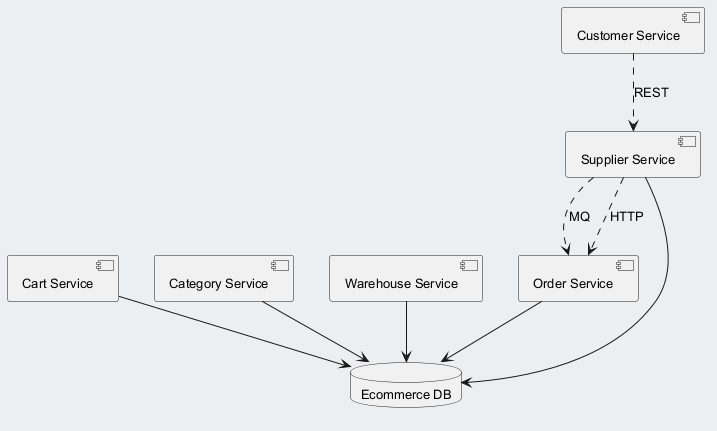

The diagram above was rendered by PlantUML. Its source (embedded in the PNG):
@startuml
skinparam backgroundColor #ECEFF1
skinparam classBackgroundColor #FFFFFF
skinparam classBorderColor #455A64
skinparam defaultFontSize 13
component "Order Service" as C_OrderService
component "Cart Service" as C_CartService
component "Category Service" as C_CategoryService
component "Customer Service" as C_CustomerService
component "Warehouse Service" as C_WarehouseService
component "Supplier Service" as C_SupplierService
database "Ecommerce DB" as DB_ecommerce
C_OrderService --> DB_ecommerce
C_CartService --> DB_ecommerce
C_CategoryService --> DB_ecommerce
C_WarehouseService --> DB_ecommerce
C_SupplierService --> DB_ecommerce
C_SupplierService ..> C_OrderService : MQ
C_CustomerService ..> C_SupplierService : REST
C_SupplierService ..> C_OrderService : HTTP
@enduml